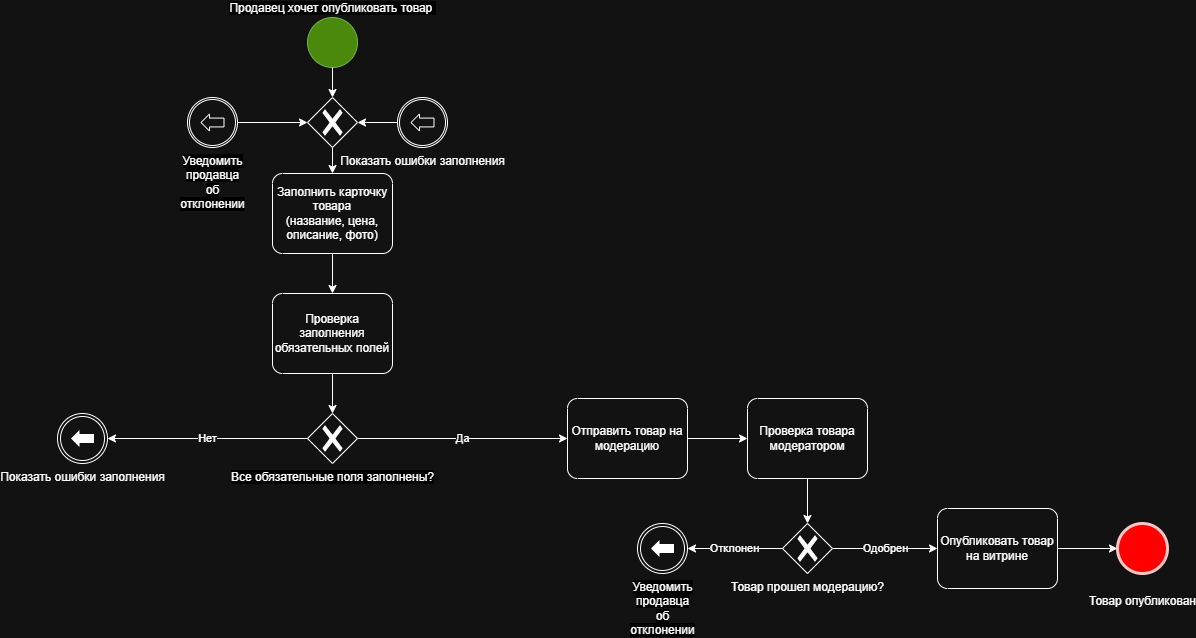

The diagram above was exported from draw.io. Its source (the exported page's mxGraphModel, read from the mxfile embedded in the PNG):
<mxGraphModel dx="2587" dy="788" grid="1" gridSize="10" guides="1" tooltips="1" connect="1" arrows="1" fold="1" page="1" pageScale="1" pageWidth="1169" pageHeight="827" math="0" shadow="0">
  <root>
    <mxCell id="0" />
    <mxCell id="1" parent="0" />
    <mxCell id="IBbSDJZIAMYID7CqqtOt-1" parent="1" style="points=[[0.145,0.145,0],[0.5,0,0],[0.855,0.145,0],[1,0.5,0],[0.855,0.855,0],[0.5,1,0],[0.145,0.855,0],[0,0.5,0]];shape=mxgraph.bpmn.event;html=1;verticalLabelPosition=top;labelBackgroundColor=light-dark(#FFFFFF,#000000);verticalAlign=bottom;align=center;perimeter=ellipsePerimeter;outlineConnect=0;aspect=fixed;outline=standard;symbol=general;fillColor=#60a917;fontColor=light-dark(#FFFFFF,#FFFFFF);strokeColor=#2D7600;labelPosition=center;" value="Продавец хочет опубликовать товар&amp;nbsp;" vertex="1">
      <mxGeometry height="50" width="50" x="40" y="100" as="geometry" />
    </mxCell>
    <mxCell id="qZ24TRnNGddmg0eenN-f-1" parent="1" style="points=[[0.25,0,0],[0.5,0,0],[0.75,0,0],[1,0.25,0],[1,0.5,0],[1,0.75,0],[0.75,1,0],[0.5,1,0],[0.25,1,0],[0,0.75,0],[0,0.5,0],[0,0.25,0]];shape=mxgraph.bpmn.task2;whiteSpace=wrap;rectStyle=rounded;size=10;html=1;container=1;expand=0;collapsible=0;taskMarker=abstract;" value="Заполнить карточку товара&lt;br&gt;(название, цена, описание, фото)" vertex="1">
      <mxGeometry height="80" width="120" x="5" y="256" as="geometry" />
    </mxCell>
    <mxCell id="qZ24TRnNGddmg0eenN-f-3" parent="1" style="points=[[0.25,0,0],[0.5,0,0],[0.75,0,0],[1,0.25,0],[1,0.5,0],[1,0.75,0],[0.75,1,0],[0.5,1,0],[0.25,1,0],[0,0.75,0],[0,0.5,0],[0,0.25,0]];shape=mxgraph.bpmn.task2;whiteSpace=wrap;rectStyle=rounded;size=10;html=1;container=1;expand=0;collapsible=0;taskMarker=abstract;" value="Проверка заполнения обязательных полей" vertex="1">
      <mxGeometry height="80" width="120" x="5" y="376" as="geometry" />
    </mxCell>
    <mxCell id="qZ24TRnNGddmg0eenN-f-4" edge="1" parent="1" source="qZ24TRnNGddmg0eenN-f-1" style="edgeStyle=orthogonalEdgeStyle;rounded=0;orthogonalLoop=1;jettySize=auto;html=1;exitX=0.5;exitY=1;exitDx=0;exitDy=0;exitPerimeter=0;entryX=0.5;entryY=0;entryDx=0;entryDy=0;entryPerimeter=0;" target="qZ24TRnNGddmg0eenN-f-3">
      <mxGeometry relative="1" as="geometry" />
    </mxCell>
    <mxCell id="qZ24TRnNGddmg0eenN-f-7" edge="1" parent="1" style="edgeStyle=orthogonalEdgeStyle;rounded=0;orthogonalLoop=1;jettySize=auto;html=1;exitX=0;exitY=0.5;exitDx=0;exitDy=0;exitPerimeter=0;" value="Нет">
      <mxGeometry relative="1" as="geometry">
        <mxPoint x="40" y="521" as="sourcePoint" />
        <mxPoint x="-160" y="521" as="targetPoint" />
      </mxGeometry>
    </mxCell>
    <mxCell id="qZ24TRnNGddmg0eenN-f-8" edge="1" parent="1" style="edgeStyle=orthogonalEdgeStyle;rounded=0;orthogonalLoop=1;jettySize=auto;html=1;exitX=1;exitY=0.5;exitDx=0;exitDy=0;exitPerimeter=0;" value="Да">
      <mxGeometry relative="1" as="geometry">
        <mxPoint x="90" y="521" as="sourcePoint" />
        <mxPoint x="300" y="521" as="targetPoint" />
      </mxGeometry>
    </mxCell>
    <mxCell id="qZ24TRnNGddmg0eenN-f-6" edge="1" parent="1" source="qZ24TRnNGddmg0eenN-f-3" style="edgeStyle=orthogonalEdgeStyle;rounded=0;orthogonalLoop=1;jettySize=auto;html=1;exitX=0.5;exitY=1;exitDx=0;exitDy=0;exitPerimeter=0;entryX=0.5;entryY=0;entryDx=0;entryDy=0;entryPerimeter=0;">
      <mxGeometry relative="1" as="geometry">
        <mxPoint x="65" y="496" as="targetPoint" />
      </mxGeometry>
    </mxCell>
    <mxCell id="qZ24TRnNGddmg0eenN-f-11" parent="1" style="points=[[0.25,0,0],[0.5,0,0],[0.75,0,0],[1,0.25,0],[1,0.5,0],[1,0.75,0],[0.75,1,0],[0.5,1,0],[0.25,1,0],[0,0.75,0],[0,0.5,0],[0,0.25,0]];shape=mxgraph.bpmn.task2;whiteSpace=wrap;rectStyle=rounded;size=10;html=1;container=1;expand=0;collapsible=0;taskMarker=abstract;" value="Отправить товар на модерацию" vertex="1">
      <mxGeometry height="80" width="120" x="300" y="481" as="geometry" />
    </mxCell>
    <mxCell id="oYyGu-Q4tfLmcb1tBJUp-1" parent="1" style="points=[[0.25,0,0],[0.5,0,0],[0.75,0,0],[1,0.25,0],[1,0.5,0],[1,0.75,0],[0.75,1,0],[0.5,1,0],[0.25,1,0],[0,0.75,0],[0,0.5,0],[0,0.25,0]];shape=mxgraph.bpmn.task2;whiteSpace=wrap;rectStyle=rounded;size=10;html=1;container=1;expand=0;collapsible=0;taskMarker=abstract;" value="Проверка товара модератором" vertex="1">
      <mxGeometry height="80" width="120" x="480" y="481" as="geometry" />
    </mxCell>
    <mxCell id="oYyGu-Q4tfLmcb1tBJUp-7" edge="1" parent="1" style="edgeStyle=orthogonalEdgeStyle;rounded=0;orthogonalLoop=1;jettySize=auto;html=1;exitX=1;exitY=0.5;exitDx=0;exitDy=0;exitPerimeter=0;" value="Одобрен">
      <mxGeometry relative="1" as="geometry">
        <mxPoint x="565" y="631" as="sourcePoint" />
        <mxPoint x="670" y="631" as="targetPoint" />
      </mxGeometry>
    </mxCell>
    <mxCell id="oYyGu-Q4tfLmcb1tBJUp-4" edge="1" parent="1" source="oYyGu-Q4tfLmcb1tBJUp-1" style="edgeStyle=orthogonalEdgeStyle;rounded=0;orthogonalLoop=1;jettySize=auto;html=1;exitX=0.5;exitY=1;exitDx=0;exitDy=0;exitPerimeter=0;entryX=0.5;entryY=0;entryDx=0;entryDy=0;entryPerimeter=0;">
      <mxGeometry relative="1" as="geometry">
        <mxPoint x="540" y="606" as="targetPoint" />
      </mxGeometry>
    </mxCell>
    <mxCell id="oYyGu-Q4tfLmcb1tBJUp-5" edge="1" parent="1" source="qZ24TRnNGddmg0eenN-f-11" style="edgeStyle=orthogonalEdgeStyle;rounded=0;orthogonalLoop=1;jettySize=auto;html=1;exitX=1;exitY=0.5;exitDx=0;exitDy=0;exitPerimeter=0;entryX=0;entryY=0.5;entryDx=0;entryDy=0;entryPerimeter=0;" target="oYyGu-Q4tfLmcb1tBJUp-1">
      <mxGeometry relative="1" as="geometry" />
    </mxCell>
    <mxCell id="oYyGu-Q4tfLmcb1tBJUp-9" edge="1" parent="1" style="edgeStyle=orthogonalEdgeStyle;rounded=0;orthogonalLoop=1;jettySize=auto;html=1;exitX=0;exitY=0.5;exitDx=0;exitDy=0;exitPerimeter=0;entryX=1;entryY=0.5;entryDx=0;entryDy=0;entryPerimeter=0;" value="Отклонен">
      <mxGeometry relative="1" as="geometry">
        <mxPoint x="515" y="631" as="sourcePoint" />
        <mxPoint x="420" y="631" as="targetPoint" />
      </mxGeometry>
    </mxCell>
    <mxCell id="oYyGu-Q4tfLmcb1tBJUp-13" parent="1" style="points=[[0.25,0,0],[0.5,0,0],[0.75,0,0],[1,0.25,0],[1,0.5,0],[1,0.75,0],[0.75,1,0],[0.5,1,0],[0.25,1,0],[0,0.75,0],[0,0.5,0],[0,0.25,0]];shape=mxgraph.bpmn.task2;whiteSpace=wrap;rectStyle=rounded;size=10;html=1;container=1;expand=0;collapsible=0;taskMarker=abstract;" value="Опубликовать товар на витрине" vertex="1">
      <mxGeometry height="80" width="120" x="670" y="591" as="geometry" />
    </mxCell>
    <mxCell id="oYyGu-Q4tfLmcb1tBJUp-14" parent="1" style="points=[[0.145,0.145,0],[0.5,0,0],[0.855,0.145,0],[1,0.5,0],[0.855,0.855,0],[0.5,1,0],[0.145,0.855,0],[0,0.5,0]];shape=mxgraph.bpmn.event;html=1;verticalLabelPosition=bottom;labelBackgroundColor=#ffffff;verticalAlign=top;align=center;perimeter=ellipsePerimeter;outlineConnect=0;aspect=fixed;outline=end;symbol=terminate2;fillColor=light-dark(#A20025,#FF0000);fontColor=#ffffff;strokeColor=#6F0000;" value="&lt;br&gt;&lt;font style=&quot;color: light-dark(rgb(0, 0, 0), rgb(255, 255, 255));&quot;&gt;Товар опубликован&lt;br&gt;&lt;/font&gt;" vertex="1">
      <mxGeometry height="50" width="50" x="850" y="606" as="geometry" />
    </mxCell>
    <mxCell id="oYyGu-Q4tfLmcb1tBJUp-15" edge="1" parent="1" source="oYyGu-Q4tfLmcb1tBJUp-13" style="edgeStyle=orthogonalEdgeStyle;rounded=0;orthogonalLoop=1;jettySize=auto;html=1;exitX=1;exitY=0.5;exitDx=0;exitDy=0;exitPerimeter=0;entryX=0;entryY=0.5;entryDx=0;entryDy=0;entryPerimeter=0;" target="oYyGu-Q4tfLmcb1tBJUp-14">
      <mxGeometry relative="1" as="geometry" />
    </mxCell>
    <mxCell id="uwYAmZ35aaQ8vq9dOh6N-1" parent="1" style="points=[[0.145,0.145,0],[0.5,0,0],[0.855,0.145,0],[1,0.5,0],[0.855,0.855,0],[0.5,1,0],[0.145,0.855,0],[0,0.5,0]];shape=mxgraph.bpmn.event;html=1;verticalLabelPosition=bottom;labelBackgroundColor=#ffffff;verticalAlign=top;align=center;perimeter=ellipsePerimeter;outlineConnect=0;aspect=fixed;outline=throwing;symbol=link;direction=west;" value="&lt;span style=&quot;font-family: Helvetica; font-size: 12px; font-style: normal; font-variant-ligatures: normal; font-variant-caps: normal; font-weight: 400; letter-spacing: normal; orphans: 2; text-align: center; text-indent: 0px; text-transform: none; widows: 2; word-spacing: 0px; -webkit-text-stroke-width: 0px; white-space: normal; text-decoration-thickness: initial; text-decoration-style: initial; text-decoration-color: initial; float: none; background-color: light-dark(rgb(27, 29, 30), rgb(0, 0, 0)); display: inline !important;&quot;&gt;&lt;font style=&quot;color: light-dark(rgb(255, 255, 255), rgb(255, 255, 255));&quot;&gt;Уведомить продавца об отклонении&lt;/font&gt;&lt;/span&gt;" vertex="1">
      <mxGeometry height="50" width="50" x="370" y="606" as="geometry" />
    </mxCell>
    <mxCell id="uwYAmZ35aaQ8vq9dOh6N-2" parent="1" style="points=[[0.25,0.25,0],[0.5,0,0],[0.75,0.25,0],[1,0.5,0],[0.75,0.75,0],[0.5,1,0],[0.25,0.75,0],[0,0.5,0]];shape=mxgraph.bpmn.gateway2;html=1;verticalLabelPosition=bottom;labelBackgroundColor=#ffffff;verticalAlign=top;align=center;perimeter=rhombusPerimeter;outlineConnect=0;outline=none;symbol=none;gwType=exclusive;" value="" vertex="1">
      <mxGeometry height="50" width="50" x="40" y="180" as="geometry" />
    </mxCell>
    <mxCell id="uwYAmZ35aaQ8vq9dOh6N-3" edge="1" parent="1" source="IBbSDJZIAMYID7CqqtOt-1" style="edgeStyle=orthogonalEdgeStyle;rounded=0;orthogonalLoop=1;jettySize=auto;html=1;exitX=0.5;exitY=1;exitDx=0;exitDy=0;exitPerimeter=0;entryX=0.5;entryY=0;entryDx=0;entryDy=0;entryPerimeter=0;" target="uwYAmZ35aaQ8vq9dOh6N-2">
      <mxGeometry relative="1" as="geometry" />
    </mxCell>
    <mxCell id="uwYAmZ35aaQ8vq9dOh6N-4" edge="1" parent="1" source="uwYAmZ35aaQ8vq9dOh6N-2" style="edgeStyle=orthogonalEdgeStyle;rounded=0;orthogonalLoop=1;jettySize=auto;html=1;exitX=0.5;exitY=1;exitDx=0;exitDy=0;exitPerimeter=0;" target="qZ24TRnNGddmg0eenN-f-1">
      <mxGeometry relative="1" as="geometry" />
    </mxCell>
    <mxCell id="uwYAmZ35aaQ8vq9dOh6N-5" parent="1" style="points=[[0.145,0.145,0],[0.5,0,0],[0.855,0.145,0],[1,0.5,0],[0.855,0.855,0],[0.5,1,0],[0.145,0.855,0],[0,0.5,0]];shape=mxgraph.bpmn.event;html=1;verticalLabelPosition=bottom;labelBackgroundColor=#ffffff;verticalAlign=top;align=center;perimeter=ellipsePerimeter;outlineConnect=0;aspect=fixed;outline=catching;symbol=link;direction=west;" value="&lt;span style=&quot;font-family: Helvetica; font-size: 12px; font-style: normal; font-variant-ligatures: normal; font-variant-caps: normal; font-weight: 400; letter-spacing: normal; orphans: 2; text-align: center; text-indent: 0px; text-transform: none; widows: 2; word-spacing: 0px; -webkit-text-stroke-width: 0px; white-space: normal; text-decoration-thickness: initial; text-decoration-style: initial; text-decoration-color: initial; float: none; background-color: light-dark(rgb(27, 29, 30), rgb(0, 0, 0)); display: inline !important;&quot;&gt;&lt;font style=&quot;color: light-dark(rgb(255, 255, 255), rgb(255, 255, 255));&quot;&gt;Уведомить продавца об отклонении&lt;/font&gt;&lt;/span&gt;" vertex="1">
      <mxGeometry height="50" width="50" x="-80" y="180" as="geometry" />
    </mxCell>
    <mxCell id="uwYAmZ35aaQ8vq9dOh6N-7" edge="1" parent="1" source="uwYAmZ35aaQ8vq9dOh6N-5" style="edgeStyle=orthogonalEdgeStyle;rounded=0;orthogonalLoop=1;jettySize=auto;html=1;exitX=0;exitY=0.5;exitDx=0;exitDy=0;exitPerimeter=0;entryX=0;entryY=0.5;entryDx=0;entryDy=0;entryPerimeter=0;" target="uwYAmZ35aaQ8vq9dOh6N-2">
      <mxGeometry relative="1" as="geometry" />
    </mxCell>
    <mxCell id="uwYAmZ35aaQ8vq9dOh6N-8" parent="1" style="points=[[0.145,0.145,0],[0.5,0,0],[0.855,0.145,0],[1,0.5,0],[0.855,0.855,0],[0.5,1,0],[0.145,0.855,0],[0,0.5,0]];shape=mxgraph.bpmn.event;html=1;verticalLabelPosition=bottom;labelBackgroundColor=#ffffff;verticalAlign=top;align=center;perimeter=ellipsePerimeter;outlineConnect=0;aspect=fixed;outline=throwing;symbol=link;direction=west;" value="Показать ошибки заполнения" vertex="1">
      <mxGeometry height="50" width="50" x="-210" y="496" as="geometry" />
    </mxCell>
    <mxCell id="uwYAmZ35aaQ8vq9dOh6N-9" parent="1" style="points=[[0.145,0.145,0],[0.5,0,0],[0.855,0.145,0],[1,0.5,0],[0.855,0.855,0],[0.5,1,0],[0.145,0.855,0],[0,0.5,0]];shape=mxgraph.bpmn.event;html=1;verticalLabelPosition=bottom;labelBackgroundColor=#ffffff;verticalAlign=top;align=center;perimeter=ellipsePerimeter;outlineConnect=0;aspect=fixed;outline=catching;symbol=link;direction=west;" value="Показать ошибки заполнения" vertex="1">
      <mxGeometry height="50" width="50" x="130" y="180" as="geometry" />
    </mxCell>
    <mxCell id="uwYAmZ35aaQ8vq9dOh6N-10" edge="1" parent="1" source="uwYAmZ35aaQ8vq9dOh6N-9" style="edgeStyle=orthogonalEdgeStyle;rounded=0;orthogonalLoop=1;jettySize=auto;html=1;exitX=1;exitY=0.5;exitDx=0;exitDy=0;exitPerimeter=0;entryX=1;entryY=0.5;entryDx=0;entryDy=0;entryPerimeter=0;" target="uwYAmZ35aaQ8vq9dOh6N-2">
      <mxGeometry relative="1" as="geometry" />
    </mxCell>
    <mxCell id="uwYAmZ35aaQ8vq9dOh6N-11" parent="1" style="points=[[0.25,0.25,0],[0.5,0,0],[0.75,0.25,0],[1,0.5,0],[0.75,0.75,0],[0.5,1,0],[0.25,0.75,0],[0,0.5,0]];shape=mxgraph.bpmn.gateway2;html=1;verticalLabelPosition=bottom;labelBackgroundColor=#ffffff;verticalAlign=top;align=center;perimeter=rhombusPerimeter;outlineConnect=0;outline=none;symbol=none;gwType=exclusive;" value="&lt;span style=&quot;font-family: Helvetica; font-size: 12px; font-style: normal; font-variant-ligatures: normal; font-variant-caps: normal; font-weight: 400; letter-spacing: normal; orphans: 2; text-align: center; text-indent: 0px; text-transform: none; widows: 2; word-spacing: 0px; -webkit-text-stroke-width: 0px; white-space: nowrap; text-decoration-thickness: initial; text-decoration-style: initial; text-decoration-color: initial; float: none; background-color: light-dark(rgb(27, 29, 30), rgb(0, 0, 0)); display: inline !important;&quot;&gt;&lt;font style=&quot;color: light-dark(rgb(255, 255, 255), rgb(255, 255, 255));&quot;&gt;Все обязательные поля заполнены?&lt;/font&gt;&lt;/span&gt;" vertex="1">
      <mxGeometry height="50" width="50" x="40" y="496" as="geometry" />
    </mxCell>
    <mxCell id="uwYAmZ35aaQ8vq9dOh6N-12" parent="1" style="points=[[0.25,0.25,0],[0.5,0,0],[0.75,0.25,0],[1,0.5,0],[0.75,0.75,0],[0.5,1,0],[0.25,0.75,0],[0,0.5,0]];shape=mxgraph.bpmn.gateway2;html=1;verticalLabelPosition=bottom;labelBackgroundColor=#ffffff;verticalAlign=top;align=center;perimeter=rhombusPerimeter;outlineConnect=0;outline=none;symbol=none;gwType=exclusive;" value="Товар прошел модерацию?" vertex="1">
      <mxGeometry height="50" width="50" x="515" y="606" as="geometry" />
    </mxCell>
  </root>
</mxGraphModel>